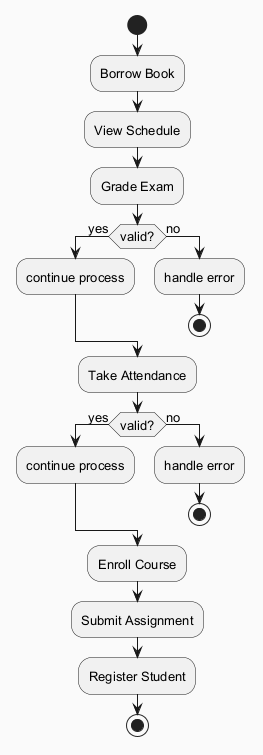

The diagram above was rendered by PlantUML. Its source (embedded in the PNG):
@startuml
skinparam backgroundColor #FAFAFA
skinparam classBackgroundColor #FFF3E0
skinparam classBorderColor #E65100
skinparam defaultFontSize 13
start
:Borrow Book;
:View Schedule;
:Grade Exam;
if (valid?) then (yes)
:continue process;
else (no)
:handle error;
stop
endif
:Take Attendance;
if (valid?) then (yes)
:continue process;
else (no)
:handle error;
stop
endif
:Enroll Course;
:Submit Assignment;
:Register Student;
stop
@enduml